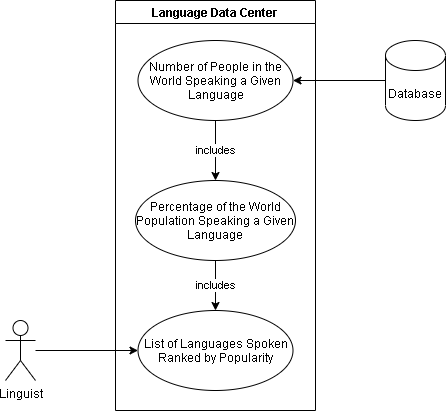

The diagram above was exported from draw.io. Its source (the exported page's mxGraphModel, read from the mxfile embedded in the PNG):
<mxGraphModel dx="758" dy="528" grid="1" gridSize="10" guides="1" tooltips="1" connect="1" arrows="1" fold="1" page="1" pageScale="1" pageWidth="827" pageHeight="1169" math="0" shadow="0">
  <root>
    <mxCell id="0" />
    <mxCell id="1" parent="0" />
    <mxCell id="2" value="Language Data Center" style="swimlane;" vertex="1" parent="1">
      <mxGeometry x="260" y="10" width="200" height="410" as="geometry" />
    </mxCell>
    <mxCell id="3" value="includes" style="edgeStyle=orthogonalEdgeStyle;rounded=0;orthogonalLoop=1;jettySize=auto;html=1;" edge="1" parent="2" source="4" target="6">
      <mxGeometry relative="1" as="geometry" />
    </mxCell>
    <mxCell id="4" value="Number of People in the World Speaking a Given Language" style="ellipse;whiteSpace=wrap;html=1;" vertex="1" parent="2">
      <mxGeometry x="22.5" y="40" width="155" height="80" as="geometry" />
    </mxCell>
    <mxCell id="5" value="includes" style="edgeStyle=orthogonalEdgeStyle;rounded=0;orthogonalLoop=1;jettySize=auto;html=1;" edge="1" parent="2" source="6" target="7">
      <mxGeometry relative="1" as="geometry" />
    </mxCell>
    <mxCell id="6" value="Percentage of the World Population Speaking a Given Language" style="ellipse;whiteSpace=wrap;html=1;" vertex="1" parent="2">
      <mxGeometry x="20" y="180" width="160" height="80" as="geometry" />
    </mxCell>
    <mxCell id="7" value="List of Languages Spoken Ranked by Popularity" style="ellipse;whiteSpace=wrap;html=1;" vertex="1" parent="2">
      <mxGeometry x="22.5" y="310" width="155" height="80" as="geometry" />
    </mxCell>
    <mxCell id="8" style="edgeStyle=orthogonalEdgeStyle;rounded=0;orthogonalLoop=1;jettySize=auto;html=1;" edge="1" parent="1" source="9" target="7">
      <mxGeometry relative="1" as="geometry" />
    </mxCell>
    <mxCell id="9" value="Linguist" style="shape=umlActor;verticalLabelPosition=bottom;verticalAlign=top;html=1;outlineConnect=0;" vertex="1" parent="1">
      <mxGeometry x="150" y="330" width="30" height="60" as="geometry" />
    </mxCell>
    <mxCell id="10" style="edgeStyle=orthogonalEdgeStyle;rounded=0;orthogonalLoop=1;jettySize=auto;html=1;" edge="1" parent="1" source="11" target="4">
      <mxGeometry relative="1" as="geometry" />
    </mxCell>
    <mxCell id="11" value="Database" style="shape=cylinder3;whiteSpace=wrap;html=1;boundedLbl=1;backgroundOutline=1;size=15;" vertex="1" parent="1">
      <mxGeometry x="530" y="50" width="60" height="80" as="geometry" />
    </mxCell>
  </root>
</mxGraphModel>